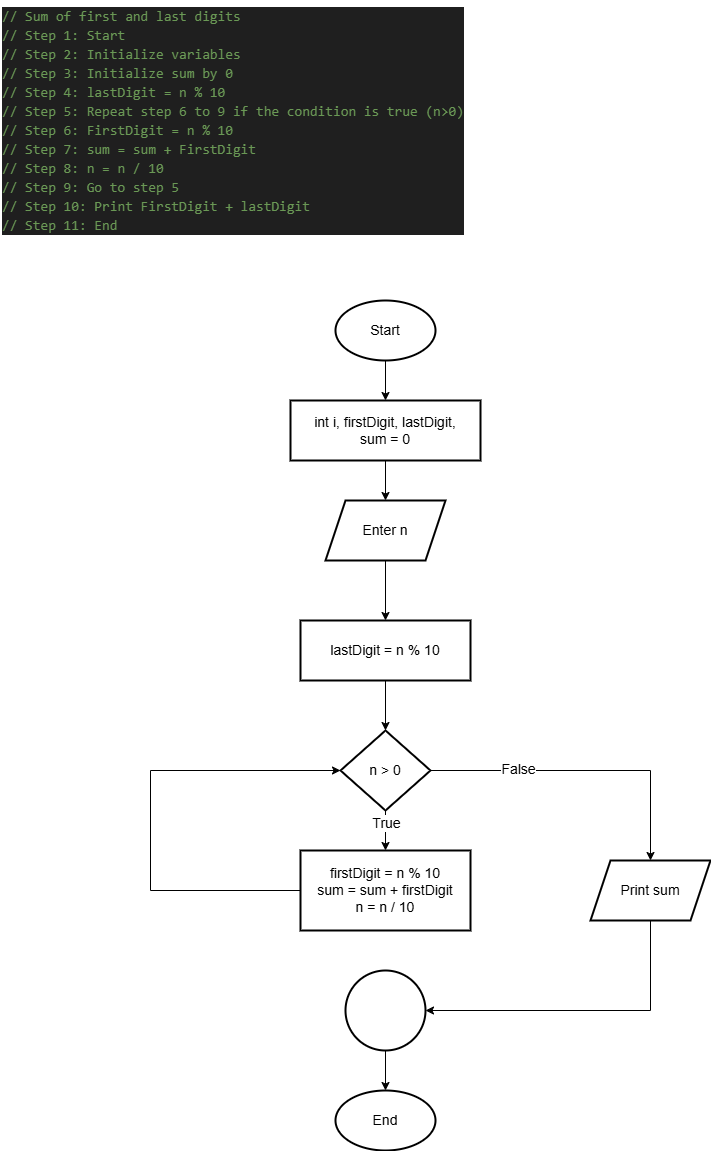

The diagram above was exported from draw.io. Its source (the exported page's mxGraphModel, read from the mxfile embedded in the PNG):
<mxGraphModel dx="1044" dy="562" grid="1" gridSize="10" guides="1" tooltips="1" connect="1" arrows="1" fold="1" page="1" pageScale="1" pageWidth="850" pageHeight="1100" math="0" shadow="0">
  <root>
    <mxCell id="0" />
    <mxCell id="1" parent="0" />
    <mxCell id="-sM4Souwvshf5DNwgaqd-1" value="&lt;div style=&quot;color: rgb(204, 204, 204); background-color: rgb(31, 31, 31); font-family: Consolas, &amp;quot;Courier New&amp;quot;, monospace; font-weight: normal; line-height: 19px; white-space: pre;&quot;&gt;&lt;div&gt;&lt;span style=&quot;color: #6a9955;&quot;&gt;// Sum of first and last digits&lt;/span&gt;&lt;/div&gt;&lt;div&gt;&lt;span style=&quot;color: #6a9955;&quot;&gt;// Step 1: Start&lt;/span&gt;&lt;/div&gt;&lt;div&gt;&lt;span style=&quot;color: #6a9955;&quot;&gt;// Step 2: Initialize variables&lt;/span&gt;&lt;/div&gt;&lt;div&gt;&lt;span style=&quot;color: #6a9955;&quot;&gt;// Step 3: Initialize sum by 0&lt;/span&gt;&lt;/div&gt;&lt;div&gt;&lt;span style=&quot;color: #6a9955;&quot;&gt;// Step 4: lastDigit = n % 10&lt;/span&gt;&lt;/div&gt;&lt;div&gt;&lt;span style=&quot;color: #6a9955;&quot;&gt;// Step 5: Repeat step 6 to 9 if the condition is true (n&amp;gt;0)&lt;/span&gt;&lt;/div&gt;&lt;div&gt;&lt;span style=&quot;color: #6a9955;&quot;&gt;// Step 6: FirstDigit = n % 10&lt;/span&gt;&lt;/div&gt;&lt;div&gt;&lt;span style=&quot;color: #6a9955;&quot;&gt;// Step 7: sum = sum + FirstDigit&lt;/span&gt;&lt;/div&gt;&lt;div&gt;&lt;span style=&quot;color: #6a9955;&quot;&gt;// Step 8: n = n / 10&lt;/span&gt;&lt;/div&gt;&lt;div&gt;&lt;span style=&quot;color: #6a9955;&quot;&gt;// Step 9: Go to step 5&lt;/span&gt;&lt;/div&gt;&lt;div&gt;&lt;span style=&quot;color: #6a9955;&quot;&gt;// Step 10: Print FirstDigit + lastDigit&lt;/span&gt;&lt;/div&gt;&lt;div&gt;&lt;span style=&quot;color: #6a9955;&quot;&gt;// Step 11: End&lt;/span&gt;&lt;/div&gt;&lt;/div&gt;" style="text;whiteSpace=wrap;html=1;fontSize=14;" vertex="1" parent="1">
      <mxGeometry x="40" y="30" width="500" height="250" as="geometry" />
    </mxCell>
    <mxCell id="-sM4Souwvshf5DNwgaqd-5" value="" style="edgeStyle=orthogonalEdgeStyle;rounded=0;orthogonalLoop=1;jettySize=auto;html=1;fontSize=14;" edge="1" parent="1" source="-sM4Souwvshf5DNwgaqd-2" target="-sM4Souwvshf5DNwgaqd-4">
      <mxGeometry relative="1" as="geometry" />
    </mxCell>
    <mxCell id="-sM4Souwvshf5DNwgaqd-2" value="Start" style="strokeWidth=2;html=1;shape=mxgraph.flowchart.start_1;whiteSpace=wrap;fontSize=14;" vertex="1" parent="1">
      <mxGeometry x="375" y="330" width="100" height="60" as="geometry" />
    </mxCell>
    <mxCell id="-sM4Souwvshf5DNwgaqd-3" value="End" style="strokeWidth=2;html=1;shape=mxgraph.flowchart.start_1;whiteSpace=wrap;fontSize=14;" vertex="1" parent="1">
      <mxGeometry x="375" y="1120" width="100" height="60" as="geometry" />
    </mxCell>
    <mxCell id="-sM4Souwvshf5DNwgaqd-7" value="" style="edgeStyle=orthogonalEdgeStyle;rounded=0;orthogonalLoop=1;jettySize=auto;html=1;fontSize=14;" edge="1" parent="1" source="-sM4Souwvshf5DNwgaqd-4" target="-sM4Souwvshf5DNwgaqd-6">
      <mxGeometry relative="1" as="geometry" />
    </mxCell>
    <mxCell id="-sM4Souwvshf5DNwgaqd-4" value="int i, firstDigit, lastDigit,&lt;div&gt;sum = 0&lt;/div&gt;" style="whiteSpace=wrap;html=1;strokeWidth=2;fontSize=14;" vertex="1" parent="1">
      <mxGeometry x="330" y="430" width="190" height="60" as="geometry" />
    </mxCell>
    <mxCell id="-sM4Souwvshf5DNwgaqd-9" value="" style="edgeStyle=orthogonalEdgeStyle;rounded=0;orthogonalLoop=1;jettySize=auto;html=1;fontSize=14;" edge="1" parent="1" source="-sM4Souwvshf5DNwgaqd-6" target="-sM4Souwvshf5DNwgaqd-8">
      <mxGeometry relative="1" as="geometry" />
    </mxCell>
    <mxCell id="-sM4Souwvshf5DNwgaqd-6" value="Enter n" style="shape=parallelogram;perimeter=parallelogramPerimeter;whiteSpace=wrap;html=1;fixedSize=1;strokeWidth=2;fontSize=14;" vertex="1" parent="1">
      <mxGeometry x="365" y="530" width="120" height="60" as="geometry" />
    </mxCell>
    <mxCell id="-sM4Souwvshf5DNwgaqd-11" value="" style="edgeStyle=orthogonalEdgeStyle;rounded=0;orthogonalLoop=1;jettySize=auto;html=1;fontSize=14;" edge="1" parent="1" source="-sM4Souwvshf5DNwgaqd-8" target="-sM4Souwvshf5DNwgaqd-10">
      <mxGeometry relative="1" as="geometry" />
    </mxCell>
    <mxCell id="-sM4Souwvshf5DNwgaqd-8" value="lastDigit = n % 10" style="whiteSpace=wrap;html=1;strokeWidth=2;fontSize=14;" vertex="1" parent="1">
      <mxGeometry x="340" y="650" width="170" height="60" as="geometry" />
    </mxCell>
    <mxCell id="-sM4Souwvshf5DNwgaqd-13" value="" style="edgeStyle=orthogonalEdgeStyle;rounded=0;orthogonalLoop=1;jettySize=auto;html=1;fontSize=14;" edge="1" parent="1" source="-sM4Souwvshf5DNwgaqd-10" target="-sM4Souwvshf5DNwgaqd-12">
      <mxGeometry relative="1" as="geometry" />
    </mxCell>
    <mxCell id="-sM4Souwvshf5DNwgaqd-21" value="True" style="edgeLabel;html=1;align=center;verticalAlign=middle;resizable=0;points=[];fontSize=14;" vertex="1" connectable="0" parent="-sM4Souwvshf5DNwgaqd-13">
      <mxGeometry x="-0.38" relative="1" as="geometry">
        <mxPoint as="offset" />
      </mxGeometry>
    </mxCell>
    <mxCell id="-sM4Souwvshf5DNwgaqd-15" value="" style="edgeStyle=orthogonalEdgeStyle;rounded=0;orthogonalLoop=1;jettySize=auto;html=1;fontSize=14;" edge="1" parent="1" source="-sM4Souwvshf5DNwgaqd-10" target="-sM4Souwvshf5DNwgaqd-14">
      <mxGeometry relative="1" as="geometry" />
    </mxCell>
    <mxCell id="-sM4Souwvshf5DNwgaqd-22" value="False" style="edgeLabel;html=1;align=center;verticalAlign=middle;resizable=0;points=[];fontSize=14;" vertex="1" connectable="0" parent="-sM4Souwvshf5DNwgaqd-15">
      <mxGeometry x="-0.4374" y="2" relative="1" as="geometry">
        <mxPoint as="offset" />
      </mxGeometry>
    </mxCell>
    <mxCell id="-sM4Souwvshf5DNwgaqd-10" value="n &amp;gt; 0" style="rhombus;whiteSpace=wrap;html=1;strokeWidth=2;fontSize=14;" vertex="1" parent="1">
      <mxGeometry x="380" y="760" width="90" height="80" as="geometry" />
    </mxCell>
    <mxCell id="-sM4Souwvshf5DNwgaqd-20" value="" style="edgeStyle=orthogonalEdgeStyle;rounded=0;orthogonalLoop=1;jettySize=auto;html=1;entryX=0;entryY=0.5;entryDx=0;entryDy=0;fontSize=14;" edge="1" parent="1" source="-sM4Souwvshf5DNwgaqd-12" target="-sM4Souwvshf5DNwgaqd-10">
      <mxGeometry relative="1" as="geometry">
        <mxPoint x="260" y="920" as="targetPoint" />
        <Array as="points">
          <mxPoint x="190" y="920" />
          <mxPoint x="190" y="800" />
        </Array>
      </mxGeometry>
    </mxCell>
    <mxCell id="-sM4Souwvshf5DNwgaqd-12" value="firstDigit = n % 10&lt;div&gt;sum = sum + firstDigit&lt;/div&gt;&lt;div&gt;n = n / 10&lt;/div&gt;" style="whiteSpace=wrap;html=1;strokeWidth=2;fontSize=14;" vertex="1" parent="1">
      <mxGeometry x="340" y="880" width="170" height="80" as="geometry" />
    </mxCell>
    <mxCell id="-sM4Souwvshf5DNwgaqd-17" value="" style="edgeStyle=orthogonalEdgeStyle;rounded=0;orthogonalLoop=1;jettySize=auto;html=1;fontSize=14;" edge="1" parent="1" source="-sM4Souwvshf5DNwgaqd-14" target="-sM4Souwvshf5DNwgaqd-16">
      <mxGeometry relative="1" as="geometry">
        <Array as="points">
          <mxPoint x="690" y="1040" />
        </Array>
      </mxGeometry>
    </mxCell>
    <mxCell id="-sM4Souwvshf5DNwgaqd-14" value="Print sum" style="shape=parallelogram;perimeter=parallelogramPerimeter;whiteSpace=wrap;html=1;fixedSize=1;strokeWidth=2;fontSize=14;" vertex="1" parent="1">
      <mxGeometry x="630" y="890" width="120" height="60" as="geometry" />
    </mxCell>
    <mxCell id="-sM4Souwvshf5DNwgaqd-18" value="" style="edgeStyle=orthogonalEdgeStyle;rounded=0;orthogonalLoop=1;jettySize=auto;html=1;fontSize=14;" edge="1" parent="1" source="-sM4Souwvshf5DNwgaqd-16" target="-sM4Souwvshf5DNwgaqd-3">
      <mxGeometry relative="1" as="geometry" />
    </mxCell>
    <mxCell id="-sM4Souwvshf5DNwgaqd-16" value="" style="ellipse;whiteSpace=wrap;html=1;strokeWidth=2;fontSize=14;" vertex="1" parent="1">
      <mxGeometry x="385" y="1000" width="80" height="80" as="geometry" />
    </mxCell>
  </root>
</mxGraphModel>